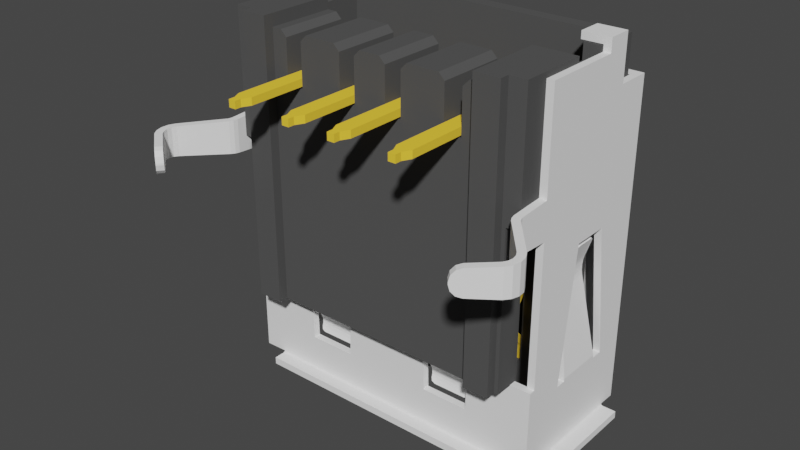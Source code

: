 # Source: USB-676432911.blend  (saved by Blender 2.93.20; exported with 4.5.12 LTS)
import bpy
from mathutils import Matrix  # noqa: F401  (used for matrix-valued properties, if any)

bpy.ops.wm.read_factory_settings(use_empty=True)
scene = bpy.context.scene
scene.name = 'Scene'

# ---- materials (node trees are filled in below, after node groups)
mat_gold = bpy.data.materials.new('Gold')
mat_gold.alpha_threshold = 0.0
mat_gold.use_transparent_shadow = False
mat_gold.diffuse_color = (1.0, 0.65, 0.05, 1.0)
mat_gold.specular_color = (1.0, 0.65, 0.05)
mat_gold.roughness = 0.5
mat_metal = bpy.data.materials.new('Metal')
mat_metal.alpha_threshold = 0.0
mat_metal.use_transparent_shadow = False
mat_metal.diffuse_color = (0.9201, 0.9201, 0.9201, 1.0)
mat_metal.roughness = 0.5
mat_plastic = bpy.data.materials.new('Plastic')
mat_plastic.alpha_threshold = 0.0
mat_plastic.use_transparent_shadow = False
mat_plastic.diffuse_color = (0.087, 0.087, 0.087, 1.0)
mat_plastic.specular_color = (0.01, 0.01, 0.01)
mat_plastic.roughness = 0.5

# ---- material node trees

# ---- world
world_world = bpy.data.worlds.new('World'); scene.world = world_world
world_world.use_nodes = True; world_world.node_tree.nodes.clear()
_N = world_world.node_tree.nodes; _L = world_world.node_tree.links
n0 = _N.new('ShaderNodeOutputWorld'); n0.name = 'World Output'; n0.location = (300, 300)
n1 = _N.new('ShaderNodeBackground'); n1.name = 'Background'; n1.location = (10, 300)
n1.inputs[0].default_value = (0.05088, 0.05088, 0.05088, 1.0)
_L.new(n1.outputs[0], n0.inputs[0])
n0.is_active_output = True
world_world.color = (0.05088, 0.05088, 0.05088)
world_world.use_sun_shadow = False
world_world.sun_shadow_jitter_overblur = 0.0

# ---- meshes
me_plane = bpy.data.meshes.new('Plane')
me_plane.from_pydata([(-3.82, -2.0, 2.73), (-3.18, -2.0, 2.73), (-3.82, 3.24, 2.73), (-3.18, 3.24, 2.73), (-3.65, -2.34, 2.73), (-3.35, -2.34, 2.73), (-3.65, -2.6, 2.73), (-3.35, -2.6, 2.73), (-4.0, 3.24, 2.73), (-3.0, 3.24, 2.73), (-4.0, 4.44, -8.07), (-3.0, 4.44, -8.07), (-4.0, 4.74, 2.73), (-4.0, 5.24, 2.23), (-4.0, 4.99, 2.663), (-4.0, 5.173, 2.48), (-3.0, 5.24, 2.23), (-3.0, 4.74, 2.73), (-3.0, 5.173, 2.48), (-3.0, 4.99, 2.663), (-4.0, 5.24, -3.32), (-4.0, 5.158, -3.596), (-4.0, 5.216, -3.463), (-3.0, 5.158, -3.596), (-3.0, 5.24, -3.32), (-3.0, 5.216, -3.463), (-4.0, 3.668, -5.741), (-4.0, 3.723, -6.353), (-4.0, 3.592, -5.944), (-4.0, 3.612, -6.167), (-3.0, 3.723, -6.353), (-3.0, 3.668, -5.741), (-3.0, 3.612, -6.167), (-3.0, 3.592, -5.944), (-4.0, 4.334, -6.964), (-4.0, 4.44, -7.22), (-4.0, 4.409, -7.083), (-3.0, 4.44, -7.22), (-3.0, 4.334, -6.964), (-3.0, 4.409, -7.083)], [], [(0, 1, 3, 2), (1, 0, 4, 5), (5, 4, 6, 7), (2, 3, 9, 8), (8, 9, 17, 12), (16, 13, 15, 18), (18, 15, 14, 19), (19, 14, 12, 17), (35, 37, 11, 10), (23, 21, 22, 25), (25, 22, 20, 24), (13, 16, 24, 20), (30, 27, 29, 32), (32, 29, 28, 33), (33, 28, 26, 31), (21, 23, 31, 26), (37, 35, 36, 39), (39, 36, 34, 38), (27, 30, 38, 34)])
_uv = me_plane.uv_layers.new(name='UVMap')
_uv.uv.foreach_set('vector', [0.0, 0.0, 1.0, 0.0, 1.0, 1.0, 0.0, 1.0, 1.0, 0.0, 0.0, 0.0, 0.0, 0.0, 1.0, 0.0, 1.0, 0.0, 0.0, 0.0, 0.0, 0.0, 1.0, 0.0, 0.0, 1.0, 1.0, 1.0, 1.0, 1.0, 0.0, 1.0, 0.0, 1.0, 1.0, 1.0, 1.0, 1.0, 0.0, 1.0, 1.0, 1.0, 0.0, 1.0, 0.0, 1.0, 1.0, 1.0, 1.0, 1.0, 0.0, 1.0, 0.0, 1.0, 1.0, 1.0, 1.0, 1.0, 0.0, 1.0, 0.0, 1.0, 1.0, 1.0, 0.0, 1.0, 1.0, 1.0, 1.0, 1.0, 0.0, 1.0, 1.0, 1.0, 0.0, 1.0, 0.0, 1.0, 1.0, 1.0, 1.0, 1.0, 0.0, 1.0, 0.0, 1.0, 1.0, 1.0, 0.0, 1.0, 1.0, 1.0, 1.0, 1.0, 0.0, 1.0, 1.0, 1.0, 0.0, 1.0, 0.0, 1.0, 1.0, 1.0, 1.0, 1.0, 0.0, 1.0, 0.0, 1.0, 1.0, 1.0, 1.0, 1.0, 0.0, 1.0, 0.0, 1.0, 1.0, 1.0, 0.0, 1.0, 1.0, 1.0, 1.0, 1.0, 0.0, 1.0, 1.0, 1.0, 0.0, 1.0, 0.0, 1.0, 1.0, 1.0, 1.0, 1.0, 0.0, 1.0, 0.0, 1.0, 1.0, 1.0, 0.0, 1.0, 1.0, 1.0, 1.0, 1.0, 0.0, 1.0])
me_plane.materials.append(mat_gold)
me_plane.use_remesh_fix_poles = True
me_plane.use_remesh_preserve_attributes = False
me_plane.update()
me_plane_001 = bpy.data.meshes.new('Plane.001')
me_plane_001.from_pydata([(6.4, 1.4, 0.77), (6.4, 1.4, -0.73), (7.669, -2.597, 0.5726), (7.722, -1.714, 0.6172), (7.805, -2.402, 0.5833), (7.863, -2.166, 0.5956), (7.834, -1.924, 0.6075), (7.722, -1.714, -0.5772), (7.669, -2.597, -0.5326), (7.834, -1.924, -0.5675), (7.863, -2.166, -0.5556), (7.805, -2.402, -0.5433), (6.496, -0.2452, 0.6785), (6.4, 0.02, 0.6924), (6.428, -0.1198, 0.6846), (6.4, 0.02, -0.6524), (6.496, -0.2452, -0.6385), (6.428, -0.1198, -0.6446), (6.797, -3.314, 0.5278), (6.45, -3.6, 0.06), (6.624, -3.457, 0.4586), (6.497, -3.562, 0.2874), (6.45, -3.6, -0.02), (6.797, -3.314, -0.4878), (6.497, -3.562, -0.2474), (6.624, -3.457, -0.4186), (6.4, 1.4, 4.77), (6.4, 1.3, -9.93), (6.4, 7.0, 3.47), (6.4, 7.0, -9.93), (0.0, 7.0, 3.47), (6.4, 1.3, -6.56), (0.0, 1.3, -9.93), (0.0, 1.3, -6.56), (6.451, -0.1616, 0.6826), (6.473, -0.2034, 0.6805), (6.409, -0.0266, 0.6898), (6.419, -0.0732, 0.6872), (6.4, 4.7, 4.77), (6.4, 5.7, 3.47), (5.6, 7.0, -9.93), (6.4, 1.9, -9.93), (6.4, 5.7, 5.17), (6.4, 4.7, 5.17), (5.4, 5.7, 5.17), (5.4, 4.7, 5.17), (1.65, 7.0, -4.6), (1.9, 7.0, -8.5), (3.75, 7.0, -8.5), (4.0, 7.0, -4.6), (3.85, 1.3, -6.75), (3.8, 1.3, -8.5), (1.85, 1.3, -8.5), (1.8, 1.3, -6.75), (6.4, 3.65, -1.7), (6.4, 2.95, -7.25), (6.4, 5.9, -7.25), (6.4, 5.15, -1.7), (0.0, 0.6, -10.13), (5.6, 0.6, -10.13), (0.0, 7.7, -10.13), (5.6, 7.7, -10.13), (7.2, 1.9, -10.13), (7.2, 6.4, -10.13), (3.837, 7.0, -4.6), (1.813, 7.0, -4.6), (3.671, 6.479, -7.669), (3.713, 6.39, -6.921), (3.684, 6.401, -7.437), (3.699, 6.369, -7.164), (1.937, 6.39, -6.921), (1.979, 6.479, -7.669), (1.951, 6.369, -7.164), (1.966, 6.401, -7.437), (1.993, 6.611, -7.934), (2.203, 6.7, -8.113), (2.059, 6.674, -8.06), (3.447, 6.7, -8.113), (3.657, 6.611, -7.934), (3.591, 6.674, -8.06), (0.0, 1.1, -10.13), (0.0, 1.241, -10.07), (5.6, 1.3, -9.93), (5.6, 1.1, -10.13), (5.6, 1.241, -10.07), (0.0, 7.0, -9.93), (0.0, 7.2, -10.13), (0.0, 7.059, -10.07), (5.6, 7.2, -10.13), (5.6, 7.059, -10.07), (6.6, 1.9, -10.13), (6.459, 1.9, -10.07), (6.4, 6.4, -9.93), (6.6, 6.4, -10.13), (6.459, 6.4, -10.07), (1.91, 1.3, -6.75), (3.72, 1.3, -6.75), (1.928, 1.686, -8.172), (1.921, 1.693, -7.628), (1.926, 1.734, -8.0), (1.923, 1.737, -7.801), (3.715, 1.693, -7.628), (3.711, 1.686, -8.172), (3.713, 1.737, -7.801), (3.712, 1.734, -8.0), (3.711, 1.686, -8.172), (3.51, 1.6, -8.35), (3.652, 1.625, -8.298), (2.13, 1.6, -8.35), (1.928, 1.686, -8.172), (1.988, 1.625, -8.298), (1.91, 1.3, -6.85), (3.72, 1.3, -6.85), (3.837, 7.0, -4.67), (1.813, 7.0, -4.67), (6.4, 3.4, -7.25), (6.4, 5.4, -7.25), (6.4, 3.4, -7.15), (6.4, 5.4, -7.15), (5.906, 3.811, -2.878), (5.824, 3.728, -3.744), (5.851, 3.792, -3.073), (5.817, 3.77, -3.306), (5.807, 3.747, -3.542), (5.824, 5.079, -3.744), (5.906, 4.997, -2.878), (5.807, 5.06, -3.542), (5.817, 5.038, -3.306), (5.851, 5.016, -3.073), (6.198, 4.923, -2.09), (6.25, 4.76, -1.95), (6.235, 4.87, -1.991), (6.25, 4.05, -1.95), (6.198, 3.887, -2.09), (6.235, 3.94, -1.991), (6.4, 1.4, -6.56)], [], [(3, 12, 16, 7), (2, 4, 11, 8), (4, 5, 10, 11), (5, 6, 9, 10), (6, 3, 7, 9), (12, 35, 34, 14, 17, 16), (14, 37, 36, 13, 15, 17), (13, 0, 1, 15), (18, 2, 8, 23, 25, 24, 22, 19, 21, 20), (26, 38, 39, 28, 29, 56, 57, 54, 55, 31, 135, 1, 0), (28, 30, 85, 47, 46, 65, 64, 49, 29), (27, 82, 32, 33, 53, 52, 51, 50, 31), (38, 43, 42, 39), (43, 45, 44, 42), (85, 40, 29, 49, 48, 47), (33, 31, 50, 96, 95, 53), (29, 92, 41, 27, 31, 55, 115, 116, 56), (70, 67, 113, 114), (66, 68, 73, 71), (68, 69, 72, 73), (69, 67, 70, 72), (71, 74, 76, 75, 77, 79, 78, 66), (80, 81, 84, 83), (81, 32, 82, 84), (83, 59, 58, 80), (88, 89, 87, 86), (89, 40, 85, 87), (86, 60, 61, 88), (90, 91, 94, 93), (91, 41, 92, 94), (93, 63, 62, 90), (101, 98, 111, 112), (97, 99, 104, 102), (99, 100, 103, 104), (100, 98, 101, 103), (102, 105, 107, 106, 108, 110, 109, 97), (95, 96, 112, 111), (64, 65, 114, 113), (116, 115, 117, 118), (118, 117, 120, 124), (119, 125, 128, 121), (121, 128, 127, 122), (122, 127, 126, 123), (123, 126, 124, 120), (125, 119, 133, 134, 132, 130, 131, 129)])
_uv = me_plane_001.uv_layers.new(name='UVMap')
_uv.uv.foreach_set('vector', [0.0, 0.4121, 0.0, 0.6482, 0.0, 0.6482, 0.0, 0.4121, 0.0, 0.2406, 0.0, 0.2767, 0.0, 0.2767, 0.0, 0.2406, 0.0, 0.2767, 0.0, 0.3333, 0.0, 0.3333, 0.0, 0.2767, 0.0, 0.3333, 0.0, 0.3815, 0.0, 0.3815, 0.0, 0.3333, 0.0, 0.3815, 0.0, 0.4121, 0.0, 0.4121, 0.0, 0.3815, 0.0, 0.6482, 0.0, 0.6543, 0.0, 0.6605, 0.0, 0.6667, 0.0, 0.6667, 0.0, 0.6482, 0.0, 0.6667, 0.0, 0.6783, 0.0, 0.69, 0.0, 0.7016, 0.0, 0.7016, 0.0, 0.6667, 0.0, 0.7016, 0.0, 1.0, 0.0, 1.0, 0.0, 0.7016, 0.0, 0.06855, 0.0, 0.2406, 0.0, 0.2406, 0.0, 0.06855, 0.0, 0.03427, 0.0, 0.009184, 0.0, 0.0, 0.0, 0.0, 0.0, 0.009184, 0.0, 0.03427, 0.0, 0.0, 0.0, 0.0, 0.0, 0.0, 0.0, 0.0, 0.0, 0.0, 0.0, 0.1095, 0.0, 0.16, 0.0, 0.3418, 0.0, 0.2292, 0.0, 0.5, 0.0, 0.75, 0.0, 1.0, 0.0, 1.0, 0.0, 0.0, 0.0, 0.0, 0.0, 0.0, 0.0, 0.0, 0.0, 0.0, 0.0, 0.0, 0.0, 0.0, 0.0, 0.0, 0.0, 0.0, 0.0, 0.0, 0.0, 0.0, 0.0, 0.0, 0.0, 0.5, 0.0, 0.384, 0.0, 0.1371, 0.0, 0.1332, 0.0, 0.3753, 0.0, 0.5, 0.0, 0.0, 0.0, 0.0, 0.0, 0.0, 0.0, 0.0, 0.0, 0.0, 0.0, 0.0, 0.0, 0.0, 0.0, 0.0, 0.0, 0.0, 0.0, 0.0, 0.0, 0.0, 0.0, 0.0, 0.0, 0.0, 0.0, 0.0, 0.0, 0.5, 0.0, 0.5, 0.0, 0.3753, 0.0, 0.3782, 0.0, 0.3811, 0.0, 0.384, 0.0, 0.0, 0.0, 0.0, 0.0, 0.0, 0.0, 0.0, 0.0, 0.5, 0.0, 0.2292, 0.0, 0.1893, 0.0, 0.1494, 0.0, 0.1095, 0.0, 0.0, 0.0, 0.0, 0.0, 0.0, 0.0, 0.0, 0.0, 0.0, 0.0, 0.0, 0.0, 0.0, 0.0, 0.0, 0.0, 0.0, 0.0, 0.0, 0.0, 0.0, 0.0, 0.0, 0.0, 0.0, 0.0, 0.0, 0.0, 0.0, 0.0, 0.0, 0.0, 0.0, 0.0, 0.0, 0.0, 0.0, 0.0, 0.0, 0.0, 0.0, 0.0, 0.0, 0.0, 0.0, 0.0, 0.0, 0.0, 0.0, 0.0, 0.0, 0.0, 0.0, 0.0, 0.0, 0.0, 0.0, 0.0, 0.0, 0.0, 0.0, 0.0, 0.0, 0.0, 0.0, 0.0, 0.0, 0.0, 0.0, 0.0, 0.0, 0.0, 0.0, 0.0, 0.0, 0.0, 0.0, 0.0, 0.0, 0.0, 0.0, 0.0, 0.0, 0.0, 0.0, 0.0, 0.0, 0.0, 0.0, 0.0, 0.0, 0.0, 0.0, 0.0, 0.0, 0.0, 0.0, 0.0, 0.0, 0.0, 0.0, 0.0, 0.0, 0.0, 0.0, 0.0, 0.0, 0.0, 0.0, 0.0, 0.0, 0.0, 0.0, 0.0, 0.0, 0.0, 0.0, 0.0, 0.0, 0.0, 0.3782, 0.0, 0.3811, 0.0, 0.3811, 0.0, 0.3782, 0.0, 0.3811, 0.0, 0.3811, 0.0, 0.3782, 0.0, 0.3782, 0.0, 0.3811, 0.0, 0.3811, 0.0, 0.3782, 0.0, 0.3782, 0.0, 0.3811, 0.0, 0.3811, 0.0, 0.3782, 0.0, 0.3782, 0.0, 0.3782, 0.0, 0.3782, 0.0, 0.3783, 0.0, 0.3785, 0.0, 0.3807, 0.0, 0.381, 0.0, 0.3811, 0.0, 0.3811, 0.0, 0.3811, 0.0, 0.3782, 0.0, 0.3782, 0.0, 0.3811, 0.0, 0.0, 0.0, 0.0, 0.0, 0.0, 0.0, 0.0, 0.0, 0.1494, 0.0, 0.1893, 0.0, 0.1893, 0.0, 0.1494, 0.0, 0.1494, 0.0, 0.1893, 0.0, 0.1893, 0.0, 0.1494, 0.0, 0.1893, 0.0, 0.1494, 0.0, 0.1494, 0.0, 0.1893, 0.0, 0.1893, 0.0, 0.1494, 0.0, 0.1494, 0.0, 0.1893, 0.0, 0.1893, 0.0, 0.1494, 0.0, 0.1494, 0.0, 0.1893, 0.0, 0.1893, 0.0, 0.1494, 0.0, 0.1494, 0.0, 0.1893, 0.0, 0.1494, 0.0, 0.1893, 0.0, 0.1893, 0.0, 0.1876, 0.0, 0.1834, 0.0, 0.1554, 0.0, 0.1511, 0.0, 0.1494])
me_plane_001.materials.append(mat_metal)
me_plane_001.use_remesh_fix_poles = True
me_plane_001.use_remesh_preserve_attributes = False
me_plane_001.update()
me_plane_002 = bpy.data.meshes.new('Plane.002')
me_plane_002.from_pydata([(-1.64, 5.47, -7.8), (-0.35, 5.47, -7.8), (-4.14, 5.47, -7.8), (-2.85, 5.47, -7.8), (-5.55, 6.0, 2.1), (0.0, 6.0, 2.1), (-5.35, 4.35, -10.1), (-5.55, 4.15, -9.1), (0.0, 4.15, -9.1), (0.0, 4.35, -10.1), (-5.55, 6.0, -9.1), (-5.35, 5.8, -10.1), (0.0, 5.8, -10.1), (0.0, 6.0, -9.1), (-5.55, 4.15, -0.085), (0.0, 4.15, -0.085), (-5.55, 8.941e-08, 2.1), (-4.5, 0.4, 2.1), (-5.55, 8.941e-08, -0.085), (-4.14, 3.38, 2.1), (-4.14, 3.38, -0.085), (-4.14, 5.47, 2.1), (-1.64, 3.38, 2.1), (-1.64, 4.15, -7.8), (-1.64, 3.38, -0.085), (-4.14, 4.15, -0.085), (-2.85, 3.38, 2.1), (-2.85, 3.38, -0.085), (-4.14, 4.15, -7.8), (-1.64, 5.47, 2.1), (-0.35, 5.47, 2.1), (-2.85, 5.47, 2.1), (-2.85, 4.15, -7.8), (-2.85, 4.15, -0.085), (-0.35, 3.38, 2.1), (-0.35, 3.38, -0.085), (-0.35, 4.15, -0.085), (-0.35, 4.15, -7.8), (-1.64, 4.15, -0.085), (-5.55, 6.9, 2.1), (0.0, 6.9, 2.1), (-6.25, 6.0, 2.1), (-6.25, 0.4, 2.1), (-6.25, 6.9, 2.1), (-5.55, 6.0, -0.1), (0.0, 6.0, -0.1), (-5.55, 6.9, -0.1), (0.0, 6.9, -0.1), (-6.25, 6.0, -0.1), (-6.25, 0.4, -0.085), (-6.25, 6.9, -0.1), (-5.55, 0.4, 2.1), (-5.55, 0.4, -0.085), (-4.5, 8.941e-08, -0.085), (-4.5, 8.941e-08, 2.1), (0.0, 0.4, 2.1), (-5.55, 8.941e-08, -6.585), (-4.5, 0.4, -6.585), (-5.55, 0.4, -6.585), (-4.5, 8.941e-08, -6.585), (0.0, 0.4, -6.585), (-5.7, 0.4, -6.585), (-4.5, 1.5, -6.585), (-5.55, 1.5, -6.585), (0.0, 1.5, -6.585), (-5.7, 1.5, -6.585), (-4.5, 0.4, -0.085), (0.0, 0.4, -0.085), (-5.7, 0.4, -0.085), (-4.5, 1.5, -0.085), (-5.55, 1.5, -0.085), (0.0, 1.5, -0.085), (-5.7, 1.5, -0.085), (-5.55, 8.941e-08, 2.5), (-4.5, 0.4, 2.5), (-6.25, 0.4, 2.5), (-5.55, 0.4, 2.5), (-4.5, 8.941e-08, 2.5), (0.0, 0.4, 2.5), (-5.55, 6.0, 5.0), (0.0, 6.0, 5.0), (-5.55, 6.55, 5.0), (0.0, 6.55, 5.0), (-5.55, 6.55, 3.4), (0.0, 6.55, 3.4), (-5.55, 6.9, 3.4), (0.0, 6.9, 3.4), (-5.55, 3.25, 2.1), (-5.55, 3.25, 5.0), (-5.55, 8.941e-08, 5.0), (-4.5, 0.4, 5.0), (-6.25, 0.4, 5.0), (-5.55, 0.4, 5.0), (-4.5, 8.941e-08, 5.0), (-4.5, 3.25, 5.0), (-6.25, 3.25, 5.0), (-6.25, 3.25, 2.1), (0.0, 3.25, 2.1), (-0.68, 3.25, 2.1), (-0.68, 0.4, 2.5), (0.0, 0.4, 4.5), (0.0, 3.25, 4.5), (-0.68, 3.25, 4.25), (-0.43, 3.25, 4.5), (-0.43, 0.4, 4.5), (-0.68, 0.4, 4.25), (-1.35, 3.25, 2.1), (-3.15, 3.25, 2.1), (-3.85, 3.25, 2.1), (-3.85, 0.4, 2.5), (-3.15, 0.4, 2.5), (-1.35, 0.4, 2.5), (-1.6, 3.25, 4.5), (-1.35, 3.25, 4.25), (-3.15, 3.25, 4.25), (-2.9, 3.25, 4.5), (-2.9, 0.4, 4.5), (-3.15, 0.4, 4.25), (-1.35, 0.4, 4.25), (-1.6, 0.4, 4.5), (-4.5, 3.25, 2.1), (-4.5, 0.4, 4.5), (-4.5, 3.25, 4.5), (-4.1, 3.25, 4.5), (-3.85, 3.25, 4.25), (-3.85, 0.4, 4.25), (-4.1, 0.4, 4.5), (-5.55, 4.625, 5.0), (-5.55, 4.625, 4.35), (-5.55, 3.25, 4.35), (-6.25, 6.0, 5.0), (-6.25, 4.625, 5.0), (-6.25, 4.625, 4.35), (-6.25, 3.25, 4.35), (-6.25, 6.55, 5.0), (-6.25, 6.55, 2.1), (-6.25, 6.55, 3.4), (-6.25, 6.9, 3.4)], [(13, 5), (74, 76), (55, 97)], [(6, 11, 12, 9), (11, 6, 7, 10), (6, 9, 8, 7), (12, 11, 10, 13), (7, 8, 15, 36, 37, 23, 38, 33, 32, 28, 25, 14), (16, 51, 52, 18), (21, 19, 20, 25, 28, 2), (26, 31, 3, 32, 33, 27), (23, 37, 1, 0), (28, 32, 3, 2), (29, 22, 24, 38, 23, 0), (31, 21, 2, 3), (30, 29, 0, 1), (5, 40, 39, 4), (4, 39, 43, 135, 41), (42, 49, 68, 52, 51), (44, 46, 47, 45), (5, 45, 47, 40), (48, 41, 135, 43, 50), (50, 46, 44, 48), (40, 47, 46, 39), (39, 46, 50, 43), (10, 7, 14, 44), (13, 10, 44, 45), (18, 52, 58, 56), (41, 96, 42, 51, 4), (72, 68, 49), (48, 49, 42, 96, 41), (38, 24, 27, 33), (54, 17, 74, 77), (16, 18, 53, 54), (54, 53, 66, 17), (56, 58, 57, 59), (53, 18, 56, 59), (52, 66, 57, 58), (52, 68, 61, 58), (66, 53, 59, 57), (62, 69, 71, 64), (60, 67, 66, 57), (61, 68, 72, 65), (52, 68, 72, 70), (67, 66, 69, 71), (52, 70, 69, 66), (57, 62, 64, 60), (25, 20, 69, 70, 14), (65, 72, 70, 63), (62, 63, 70, 69), (57, 58, 61, 65, 63, 62), (36, 15, 71, 35), (27, 24, 35, 71, 69, 20), (49, 48, 72), (14, 70, 72, 48, 44), (74, 121, 90, 93, 77), (16, 54, 77, 73), (51, 16, 73, 76), (51, 42, 75, 76), (5, 80, 79, 4), (80, 82, 81, 79), (82, 84, 83, 81), (84, 86, 85, 83), (40, 39, 85, 86), (127, 128, 4, 79), (89, 93, 90, 92), (76, 73, 89, 92), (73, 77, 93, 89), (76, 75, 91, 92), (90, 92, 91, 88, 94), (91, 95, 88), (88, 129, 133, 95), (96, 133, 95, 91, 75, 42), (17, 66, 67, 55, 78, 99, 111, 110, 109, 74), (34, 35, 24, 22), (20, 19, 26, 27), (31, 26, 22, 29), (97, 5, 30, 34), (4, 21, 31, 29, 30, 5), (19, 21, 4, 87), (98, 97, 34), (22, 98, 34), (98, 99, 105, 102), (97, 98, 102, 103, 101), (99, 78, 100, 104, 105), (104, 103, 102, 105), (100, 101, 103, 104), (111, 106, 113, 118), (106, 107, 114, 115, 112, 113), (117, 114, 107, 110), (110, 111, 118, 119, 116, 117), (112, 119, 118, 113), (114, 117, 116, 115), (112, 115, 116, 119), (22, 19, 108, 107, 106, 98), (87, 120, 108, 19), (108, 124, 125, 109), (74, 109, 125, 126, 121), (108, 120, 122, 123, 124), (123, 126, 125, 124), (126, 123, 122, 121), (121, 122, 94, 90), (120, 87, 129, 88, 94, 122), (107, 108, 109, 110), (111, 99, 98, 106), (4, 128, 129, 87), (128, 127, 131, 132), (127, 79, 130, 131), (129, 128, 132, 133), (81, 134, 130, 79), (132, 41, 96, 133), (131, 130, 41, 132), (41, 130, 134, 136, 135), (136, 134, 81, 83), (85, 137, 136, 83), (136, 137, 43, 135), (85, 39, 43, 137)])
_uv = me_plane_002.uv_layers.new(name='UVMap')
_uv.uv.foreach_set('vector', [0.03604, 0.1081, 0.03604, 0.8919, 1.0, 0.8919, 1.0, 0.1081, 0.03604, 0.8919, 0.03604, 0.1081, 0.0, 0.0, 0.0, 1.0, 0.03604, 0.1081, 1.0, 0.1081, 1.0, 0.0, 0.0, 0.0, 1.0, 0.8919, 0.03604, 0.8919, 0.0, 1.0, 1.0, 1.0, 0.0, 0.0, 1.0, 0.0, 1.0, 0.0, 0.9369, 0.0, 0.9369, 0.0, 0.7045, 0.0, 0.7045, 0.0, 0.4865, 0.0, 0.4865, 0.0, 0.2541, 0.0, 0.2541, 0.0, 0.0, 0.0, 0.0, 0.0, 0.0, 0.0, 0.0, 0.0, 0.0, 0.0, 0.0, 1.0, 0.0, 0.0, 0.0, 0.0, 0.0, 0.3684, 0.0, 0.3684, 0.0, 1.0, 1.0, 0.0, 1.0, 1.0, 1.0, 1.0, 1.0, 0.3684, 1.0, 0.3684, 1.0, 0.0, 0.0, 0.3684, 1.0, 0.3684, 1.0, 1.0, 0.0, 1.0, 0.0, 0.3684, 1.0, 0.3684, 1.0, 1.0, 0.0, 1.0, 0.0, 1.0, 0.0, 0.0, 0.0, 0.0, 0.0, 0.3684, 0.0, 0.3684, 0.0, 1.0, 1.0, 1.0, 0.0, 1.0, 0.0, 1.0, 1.0, 1.0, 1.0, 1.0, 0.0, 1.0, 0.0, 1.0, 1.0, 1.0, 0.0, 0.0, 0.0, 0.0, 0.0, 0.0, 0.0, 1.0, 0.0, 1.0, 0.0, 1.0, 0.0, 1.0, 0.0, 1.0, 0.0, 1.0, 0.0, 0.0, 0.0, 0.0, 0.0, 0.0, 0.0, 0.0, 0.0, 0.0, 0.0, 1.0, 0.0, 1.0, 1.0, 1.0, 1.0, 1.0, 0.0, 0.0, 0.0, 0.0, 0.0, 0.0, 0.0, 0.0, 0.0, 0.0, 0.0, 0.0, 0.0, 0.5, 0.0, 1.0, 0.0, 0.0, 0.0, 0.0, 0.0, 1.0, 0.0, 1.0, 0.0, 0.0, 0.0, 0.0, 0.0, 0.0, 0.0, 0.0, 0.0, 0.0, 0.0, 0.0, 0.0, 0.0, 0.0, 0.0, 0.0, 1.0, 0.0, 1.0, 0.0, 0.0, 0.0, 0.0, 0.0, 1.0, 1.0, 1.0, 0.0, 1.0, 0.0, 1.0, 1.0, 1.0, 0.0, 0.0, 0.0, 0.0, 0.0, 0.0, 0.0, 0.0, 0.0, 1.0, 0.0, 0.5, 0.0, 0.0, 0.0, 0.0, 0.0, 1.0, 0.0, 0.0, 0.0, 0.0, 0.0, 0.0, 0.0, 0.0, 0.0, 0.0, 0.0, 0.0, 0.0, 0.5, 0.0, 1.0, 0.7045, 0.0, 0.0, 0.0, 1.0, 0.0, 0.4865, 0.0, 0.5, 0.0, 1.0, 0.0, 1.0, 0.0, 0.5, 0.0, 0.0, 0.0, 0.0, 0.0, 0.5, 0.0, 0.5, 0.0, 0.5, 0.0, 0.5, 0.0, 1.0, 0.0, 1.0, 0.0, 0.0, 0.0, 0.0, 0.0, 1.0, 0.0, 0.5, 0.0, 0.5, 0.0, 0.0, 0.0, 0.0, 0.0, 0.5, 0.0, 0.0, 0.0, 1.0, 0.0, 1.0, 0.0, 0.0, 0.0, 0.0, 0.0, 0.0, 0.0, 0.0, 0.0, 0.0, 0.0, 1.0, 0.0, 0.5, 0.0, 0.5, 0.0, 1.0, 0.0, 0.0, 0.0, 0.0, 0.0, 0.0, 0.0, 0.0, 0.0, 0.0, 0.0, 0.0, 0.0, 1.0, 0.0, 1.0, 0.0, 0.0, 0.0, 0.0, 0.0, 0.0, 0.0, 0.0, 0.0, 0.0, 0.0, 0.0, 0.0, 0.0, 0.0, 0.0, 0.0, 0.0, 0.0, 1.0, 0.0, 1.0, 0.0, 0.0, 0.0, 0.0, 0.0, 0.0, 0.0, 1.0, 0.0, 1.0, 0.0, 1.0, 0.0, 0.0, 0.0, 0.0, 0.0, 0.0, 0.0, 0.0, 0.0, 0.0, 0.0, 0.0, 0.0, 0.0, 0.0, 0.0, 0.0, 0.0, 0.0, 0.0, 0.0, 0.0, 0.0, 0.0, 0.0, 0.0, 0.0, 0.0, 0.0, 0.0, 0.0, 0.0, 0.0, 0.0, 0.0, 0.0, 0.0, 0.0, 0.0, 0.0, 0.0, 0.0, 0.0, 0.0, 0.0, 0.9369, 0.0, 1.0, 0.0, 0.0, 0.0, 1.0, 0.0, 0.0, 0.0, 0.0, 0.0, 0.0, 0.0, 0.0, 0.0, 0.0, 0.0, 0.0, 0.0, 0.0, 0.0, 0.0, 0.0, 0.0, 0.0, 0.0, 0.0, 0.0, 0.0, 0.0, 0.0, 0.0, 0.0, 0.0, 0.0, 0.0, 0.0, 0.0, 0.0, 1.0, 0.0, 0.5, 0.0, 0.5, 0.0, 0.0, 0.0, 0.5, 0.0, 0.5, 0.0, 0.0, 0.0, 0.0, 0.0, 0.0, 0.0, 0.0, 0.0, 0.0, 0.0, 0.0, 0.0, 0.0, 0.0, 0.0, 0.0, 0.0, 0.0, 1.0, 0.0, 1.0, 0.0, 0.0, 0.0, 0.0, 0.0, 1.0, 0.0, 1.0, 0.0, 0.0, 0.0, 0.0, 0.0, 1.0, 0.0, 1.0, 0.0, 0.0, 0.0, 0.0, 0.0, 1.0, 0.0, 1.0, 0.0, 0.0, 0.0, 0.0, 0.0, 0.0, 0.0, 0.0, 0.0, 0.0, 0.0, 1.0, 0.0, 0.0, 0.0, 0.0, 0.0, 0.0, 0.0, 0.0, 0.0, 0.0, 0.0, 0.5, 0.0, 1.0, 0.0, 0.0, 0.0, 0.0, 0.0, 0.0, 0.0, 0.0, 0.0, 0.0, 0.0, 0.0, 0.0, 0.5, 0.0, 0.5, 0.0, 0.0, 0.0, 0.0, 0.0, 0.0, 0.0, 0.0, 0.0, 0.0, 0.0, 0.0, 0.0, 0.0, 0.0, 0.0, 0.0, 0.0, 0.0, 0.0, 0.0, 0.0, 0.0, 0.0, 0.0, 0.0, 0.0, 0.0, 0.0, 0.0, 0.0, 0.0, 0.0, 0.0, 0.0, 0.0, 0.0, 0.0, 0.0, 0.0, 0.0, 0.0, 0.0, 0.0, 0.0, 0.0, 0.0, 0.0, 0.0, 0.0, 0.0, 0.0, 0.0, 0.0, 0.0, 0.0, 0.0, 0.0, 0.0, 0.0, 0.0, 0.0, 0.0, 0.0, 0.0, 0.0, 0.0, 0.0, 0.0, 0.0, 0.0, 0.0, 0.0, 0.0, 0.0, 0.0, 0.0, 0.0, 0.0, 1.0, 0.0, 1.0, 0.0, 1.0, 1.0, 1.0, 0.0, 0.0, 0.0, 0.0, 1.0, 0.0, 0.0, 0.0, 0.0, 0.0, 0.0, 0.0, 0.0, 0.0, 0.0, 0.0, 0.0, 0.0, 0.0, 0.0, 0.0, 0.0, 0.0, 0.0, 0.0, 0.0, 0.0, 0.0, 0.0, 0.0, 0.0, 0.0, 0.0, 0.0, 0.0, 0.0, 0.0, 0.0, 0.0, 0.0, 0.0, 0.0, 0.0, 0.0, 0.0, 0.0, 0.0, 0.0, 0.0, 0.0, 0.0, 0.0, 0.0, 0.0, 0.0, 0.0, 0.0, 0.0, 0.0, 0.0, 0.0, 0.0, 0.0, 0.0, 0.0, 0.0, 0.0, 0.0, 0.0, 0.0, 0.0, 0.0, 0.0, 0.0, 0.0, 0.0, 0.0, 0.0, 0.0, 0.0, 0.0, 0.0, 0.0, 0.0, 0.0, 0.0, 0.0, 0.0, 0.0, 0.0, 0.0, 0.0, 0.0, 0.0, 0.0, 0.0, 0.0, 0.0, 0.0, 0.0, 0.0, 0.0, 0.0, 0.0, 0.0, 0.0, 0.0, 0.0, 0.0, 0.0, 0.0, 0.0, 0.0, 0.0, 0.0, 0.0, 0.0, 0.0, 0.0, 0.0, 0.0, 0.0, 0.0, 0.0, 0.0, 0.0, 0.0, 0.0, 0.0, 0.0, 0.0, 0.0, 0.0, 0.0, 0.0, 0.0, 0.0, 0.0, 0.0, 0.0, 0.0, 0.0, 0.0, 0.0, 0.0, 0.0, 0.0, 0.0, 0.0, 0.0, 0.0, 0.0, 0.0, 0.0, 0.0, 0.0, 0.0, 0.0, 0.0, 0.0, 0.0, 0.0, 0.0, 0.0, 0.0, 0.0, 0.0, 0.0, 0.0, 0.0, 0.0, 0.0, 0.0, 0.0, 0.0, 0.0, 0.0, 0.0, 0.0, 0.0, 0.0, 0.0, 0.0, 0.0, 0.0, 0.0, 0.0, 0.0, 0.0, 0.0, 0.0, 0.0, 0.0, 0.0, 0.0, 0.0, 0.0, 0.0, 0.0, 0.0, 0.0, 0.0, 0.0, 0.0, 0.0, 0.0, 0.0, 0.0, 0.0, 0.0, 0.0, 0.0, 0.0, 0.0, 0.0, 0.0, 0.0, 0.0, 0.0, 0.0, 0.0, 0.0, 0.0, 0.0, 0.0, 0.0, 0.0, 0.0, 0.0, 0.0, 0.0, 0.0, 0.0, 0.0, 0.0, 0.0, 0.0, 0.0, 0.0, 0.0, 0.0, 0.0, 0.0, 0.0, 0.0, 0.0, 0.0, 0.0, 0.0, 0.0, 0.0, 0.0, 0.0, 0.0, 0.0, 0.0, 0.0, 0.0, 0.0, 0.0, 0.0, 0.0, 0.0, 0.0, 0.0, 0.0, 0.0, 0.0, 0.0, 0.0, 0.0, 0.0, 0.0, 0.0, 0.0, 0.0, 0.0, 0.0, 0.0, 0.0, 0.0, 0.0, 0.0, 0.0, 0.0, 0.0, 0.0, 0.0, 0.0, 0.0, 0.0, 0.0, 0.0, 0.0, 0.0, 0.0, 0.0, 0.0, 0.0, 0.0, 0.0, 0.0, 0.0, 0.0, 0.0, 0.0, 0.0, 0.0, 0.0, 0.0, 0.0, 0.0, 0.0, 0.0, 0.0, 0.0, 0.0, 0.0, 0.0, 0.0, 0.0, 0.0, 0.0, 0.0, 0.0, 0.0, 0.0, 0.0, 0.0, 0.0, 0.0, 0.0, 0.0, 0.0, 0.0, 0.0, 0.0, 0.0, 0.0, 0.0, 0.0, 0.0, 0.0, 0.0, 0.0, 0.0, 0.0, 0.0, 0.0, 0.0, 0.0])
me_plane_002.materials.append(mat_plastic)
me_plane_002.use_remesh_fix_poles = True
me_plane_002.use_remesh_preserve_attributes = False
me_plane_002.update()

# ---- objects
ob_contacts = bpy.data.objects.new('Contacts', me_plane)
ob_case = bpy.data.objects.new('Case', me_plane_001)
ob_isolation = bpy.data.objects.new('Isolation', me_plane_002)

# ---- transforms, parenting, visibility, modifiers, constraints
ob_contacts.location = (0.0, 0.0, 0.0)
_m = ob_contacts.modifiers.new('Solidify', 'SOLIDIFY')
_m.thickness = 0.3
_m.offset = 0.0
_m.use_even_offset = True
_m = ob_contacts.modifiers.new('Array', 'ARRAY')
_m.use_constant_offset = True
_m.constant_offset_displace = (2.5, 0.0, 0.0)
_m.use_relative_offset = False
_m = ob_contacts.modifiers.new('Mirror', 'MIRROR')
ob_case.location = (0.0, 0.0, 0.0)
_m = ob_case.modifiers.new('Mirror', 'MIRROR')
_m = ob_case.modifiers.new('Solidify', 'SOLIDIFY')
_m.solidify_mode = 'NON_MANIFOLD'
_m.thickness = 0.3
_m.offset = 0.0
_m.nonmanifold_thickness_mode = 'EVEN'
ob_isolation.location = (0.0, 0.0, 0.0)
_m = ob_isolation.modifiers.new('Mirror', 'MIRROR')

# ---- collection membership
scene.collection.objects.link(ob_contacts)
scene.collection.objects.link(ob_case)
scene.collection.objects.link(ob_isolation)

# ---- scene / render settings (as saved in the file)
scene.frame_start = 1; scene.frame_end = 250; scene.frame_set(1)
scene.render.engine = 'BLENDER_EEVEE_NEXT'
scene.cycles.use_denoising = False
scene.cycles.samples = 128
scene.cycles.sampling_pattern = 'TABULATED_SOBOL'
scene.cycles.use_adaptive_sampling = False
scene.cycles.use_light_tree = False
scene.view_settings.view_transform = 'Filmic'
bpy.context.view_layer.update()

# ---- added for rendering (the .blend has no active camera and no usable light): camera, sun
cam_auto = bpy.data.cameras.new('AutoCamera')
cam_auto.lens = 50.0
cam_auto.sensor_width = 36.0
cam_auto.clip_end = 1000.0
ob_auto_camera = bpy.data.objects.new('AutoCamera', cam_auto)
scene.collection.objects.link(ob_auto_camera)
ob_auto_camera.location = (23.235, -25.8899, 16.108)
ob_auto_camera.rotation_euler = (1.09748, -7.21219e-08, 0.694738)
scene.camera = ob_auto_camera
light_auto_sun = bpy.data.lights.new('AutoSun', 'SUN')
light_auto_sun.energy = 3.0
light_auto_sun.angle = 0.0523599
ob_auto_sun = bpy.data.objects.new('AutoSun', light_auto_sun)
scene.collection.objects.link(ob_auto_sun)
ob_auto_sun.rotation_euler = (0.872665, 0.174533, 0.523599)
bpy.context.view_layer.update()
